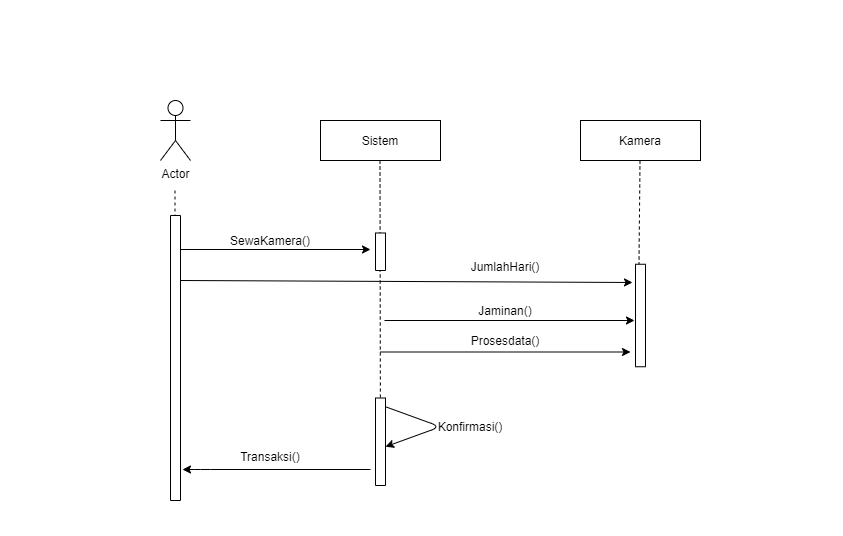

The diagram above was exported from draw.io. Its source (the exported page's mxGraphModel, read from the mxfile embedded in the PNG):
<mxGraphModel dx="637" dy="434" grid="1" gridSize="10" guides="1" tooltips="1" connect="1" arrows="1" fold="1" page="1" pageScale="1" pageWidth="850" pageHeight="1100" math="0" shadow="0">
  <root>
    <mxCell id="0" />
    <mxCell id="1" parent="0" />
    <mxCell id="DMO45KcsL0XaFQL-hQ8A-1" value="Actor" style="shape=umlActor;verticalLabelPosition=bottom;verticalAlign=top;html=1;outlineConnect=0;" parent="1" vertex="1">
      <mxGeometry x="160" y="100" width="30" height="60" as="geometry" />
    </mxCell>
    <mxCell id="DMO45KcsL0XaFQL-hQ8A-2" value="" style="rounded=0;whiteSpace=wrap;html=1;" parent="1" vertex="1">
      <mxGeometry x="320" y="120" width="120" height="40" as="geometry" />
    </mxCell>
    <mxCell id="DMO45KcsL0XaFQL-hQ8A-4" value="" style="rounded=0;whiteSpace=wrap;html=1;" parent="1" vertex="1">
      <mxGeometry x="580" y="120" width="120" height="40" as="geometry" />
    </mxCell>
    <mxCell id="DMO45KcsL0XaFQL-hQ8A-5" value="" style="endArrow=none;dashed=1;html=1;" parent="1" edge="1">
      <mxGeometry width="50" height="50" relative="1" as="geometry">
        <mxPoint x="174.5" y="190" as="sourcePoint" />
        <mxPoint x="174.5" y="240" as="targetPoint" />
      </mxGeometry>
    </mxCell>
    <mxCell id="DMO45KcsL0XaFQL-hQ8A-6" value="" style="endArrow=none;dashed=1;html=1;" parent="1" edge="1">
      <mxGeometry width="50" height="50" relative="1" as="geometry">
        <mxPoint x="379.5" y="160" as="sourcePoint" />
        <mxPoint x="380" y="480" as="targetPoint" />
      </mxGeometry>
    </mxCell>
    <mxCell id="DMO45KcsL0XaFQL-hQ8A-7" value="" style="endArrow=none;dashed=1;html=1;entryX=1;entryY=0.75;entryDx=0;entryDy=0;" parent="1" edge="1" target="DMO45KcsL0XaFQL-hQ8A-11">
      <mxGeometry width="50" height="50" relative="1" as="geometry">
        <mxPoint x="639.5" y="160" as="sourcePoint" />
        <mxPoint x="640" y="480" as="targetPoint" />
      </mxGeometry>
    </mxCell>
    <mxCell id="DMO45KcsL0XaFQL-hQ8A-9" value="" style="rounded=0;whiteSpace=wrap;html=1;rotation=90;" parent="1" vertex="1">
      <mxGeometry x="32.5" y="352.5" width="285" height="10" as="geometry" />
    </mxCell>
    <mxCell id="DMO45KcsL0XaFQL-hQ8A-10" value="" style="rounded=0;whiteSpace=wrap;html=1;rotation=90;" parent="1" vertex="1">
      <mxGeometry x="361.25" y="246.25" width="37.5" height="10" as="geometry" />
    </mxCell>
    <mxCell id="DMO45KcsL0XaFQL-hQ8A-11" value="" style="rounded=0;whiteSpace=wrap;html=1;rotation=90;" parent="1" vertex="1">
      <mxGeometry x="588.75" y="310" width="102.5" height="10" as="geometry" />
    </mxCell>
    <mxCell id="DMO45KcsL0XaFQL-hQ8A-12" value="" style="endArrow=classic;html=1;exitX=0.25;exitY=0;exitDx=0;exitDy=0;" parent="1" edge="1">
      <mxGeometry width="50" height="50" relative="1" as="geometry">
        <mxPoint x="180" y="249" as="sourcePoint" />
        <mxPoint x="370" y="249" as="targetPoint" />
      </mxGeometry>
    </mxCell>
    <mxCell id="DMO45KcsL0XaFQL-hQ8A-13" value="" style="endArrow=classic;html=1;exitX=0.25;exitY=0;exitDx=0;exitDy=0;entryX=0.434;entryY=1.3;entryDx=0;entryDy=0;entryPerimeter=0;" parent="1" edge="1">
      <mxGeometry width="50" height="50" relative="1" as="geometry">
        <mxPoint x="180" y="280" as="sourcePoint" />
        <mxPoint x="632" y="281.9849999999999" as="targetPoint" />
      </mxGeometry>
    </mxCell>
    <mxCell id="DMO45KcsL0XaFQL-hQ8A-14" value="" style="endArrow=classic;html=1;" parent="1" edge="1">
      <mxGeometry width="50" height="50" relative="1" as="geometry">
        <mxPoint x="384" y="320" as="sourcePoint" />
        <mxPoint x="634" y="320" as="targetPoint" />
      </mxGeometry>
    </mxCell>
    <mxCell id="DMO45KcsL0XaFQL-hQ8A-15" value="" style="endArrow=classic;html=1;" parent="1" edge="1">
      <mxGeometry width="50" height="50" relative="1" as="geometry">
        <mxPoint x="385" y="406.25" as="sourcePoint" />
        <mxPoint x="385" y="446.25" as="targetPoint" />
        <Array as="points">
          <mxPoint x="440" y="426.25" />
        </Array>
      </mxGeometry>
    </mxCell>
    <mxCell id="DMO45KcsL0XaFQL-hQ8A-17" value="" style="endArrow=classic;html=1;" parent="1" edge="1">
      <mxGeometry width="50" height="50" relative="1" as="geometry">
        <mxPoint x="370" y="469" as="sourcePoint" />
        <mxPoint x="182" y="469" as="targetPoint" />
        <Array as="points">
          <mxPoint x="200" y="469" />
        </Array>
      </mxGeometry>
    </mxCell>
    <mxCell id="DMO45KcsL0XaFQL-hQ8A-19" value="Sistem" style="text;html=1;strokeColor=none;fillColor=none;align=center;verticalAlign=middle;whiteSpace=wrap;rounded=0;" parent="1" vertex="1">
      <mxGeometry x="360" y="130" width="40" height="20" as="geometry" />
    </mxCell>
    <mxCell id="DMO45KcsL0XaFQL-hQ8A-20" value="Kamera" style="text;html=1;strokeColor=none;fillColor=none;align=center;verticalAlign=middle;whiteSpace=wrap;rounded=0;" parent="1" vertex="1">
      <mxGeometry x="620" y="130" width="40" height="20" as="geometry" />
    </mxCell>
    <mxCell id="DMO45KcsL0XaFQL-hQ8A-21" value="SewaKamera()" style="text;html=1;strokeColor=none;fillColor=none;align=center;verticalAlign=middle;whiteSpace=wrap;rounded=0;" parent="1" vertex="1">
      <mxGeometry x="250" y="230" width="40" height="20" as="geometry" />
    </mxCell>
    <mxCell id="DMO45KcsL0XaFQL-hQ8A-22" value="JumlahHari()" style="text;html=1;strokeColor=none;fillColor=none;align=center;verticalAlign=middle;whiteSpace=wrap;rounded=0;" parent="1" vertex="1">
      <mxGeometry x="470" y="256.25" width="70" height="20" as="geometry" />
    </mxCell>
    <mxCell id="DMO45KcsL0XaFQL-hQ8A-23" value="Prosesdata()" style="text;html=1;strokeColor=none;fillColor=none;align=center;verticalAlign=middle;whiteSpace=wrap;rounded=0;" parent="1" vertex="1">
      <mxGeometry x="470" y="330" width="70" height="20" as="geometry" />
    </mxCell>
    <mxCell id="DMO45KcsL0XaFQL-hQ8A-24" value="Konfirmasi()" style="text;html=1;strokeColor=none;fillColor=none;align=center;verticalAlign=middle;whiteSpace=wrap;rounded=0;" parent="1" vertex="1">
      <mxGeometry x="450" y="416.25" width="40" height="20" as="geometry" />
    </mxCell>
    <mxCell id="DMO45KcsL0XaFQL-hQ8A-25" value="Transaksi()" style="text;html=1;strokeColor=none;fillColor=none;align=center;verticalAlign=middle;whiteSpace=wrap;rounded=0;" parent="1" vertex="1">
      <mxGeometry x="250" y="446.25" width="40" height="20" as="geometry" />
    </mxCell>
    <mxCell id="-Nfu6DOuIgu1Cf6D7JSX-1" value="" style="rounded=0;whiteSpace=wrap;html=1;rotation=90;" vertex="1" parent="1">
      <mxGeometry x="336.25" y="436.25" width="87.5" height="10" as="geometry" />
    </mxCell>
    <mxCell id="-Nfu6DOuIgu1Cf6D7JSX-3" value="" style="endArrow=classic;html=1;" edge="1" parent="1">
      <mxGeometry width="50" height="50" relative="1" as="geometry">
        <mxPoint x="380" y="351.5" as="sourcePoint" />
        <mxPoint x="630" y="351.5" as="targetPoint" />
      </mxGeometry>
    </mxCell>
    <mxCell id="-Nfu6DOuIgu1Cf6D7JSX-5" value="Jaminan()" style="text;html=1;strokeColor=none;fillColor=none;align=center;verticalAlign=middle;whiteSpace=wrap;rounded=0;" vertex="1" parent="1">
      <mxGeometry x="470" y="300" width="70" height="20" as="geometry" />
    </mxCell>
  </root>
</mxGraphModel>